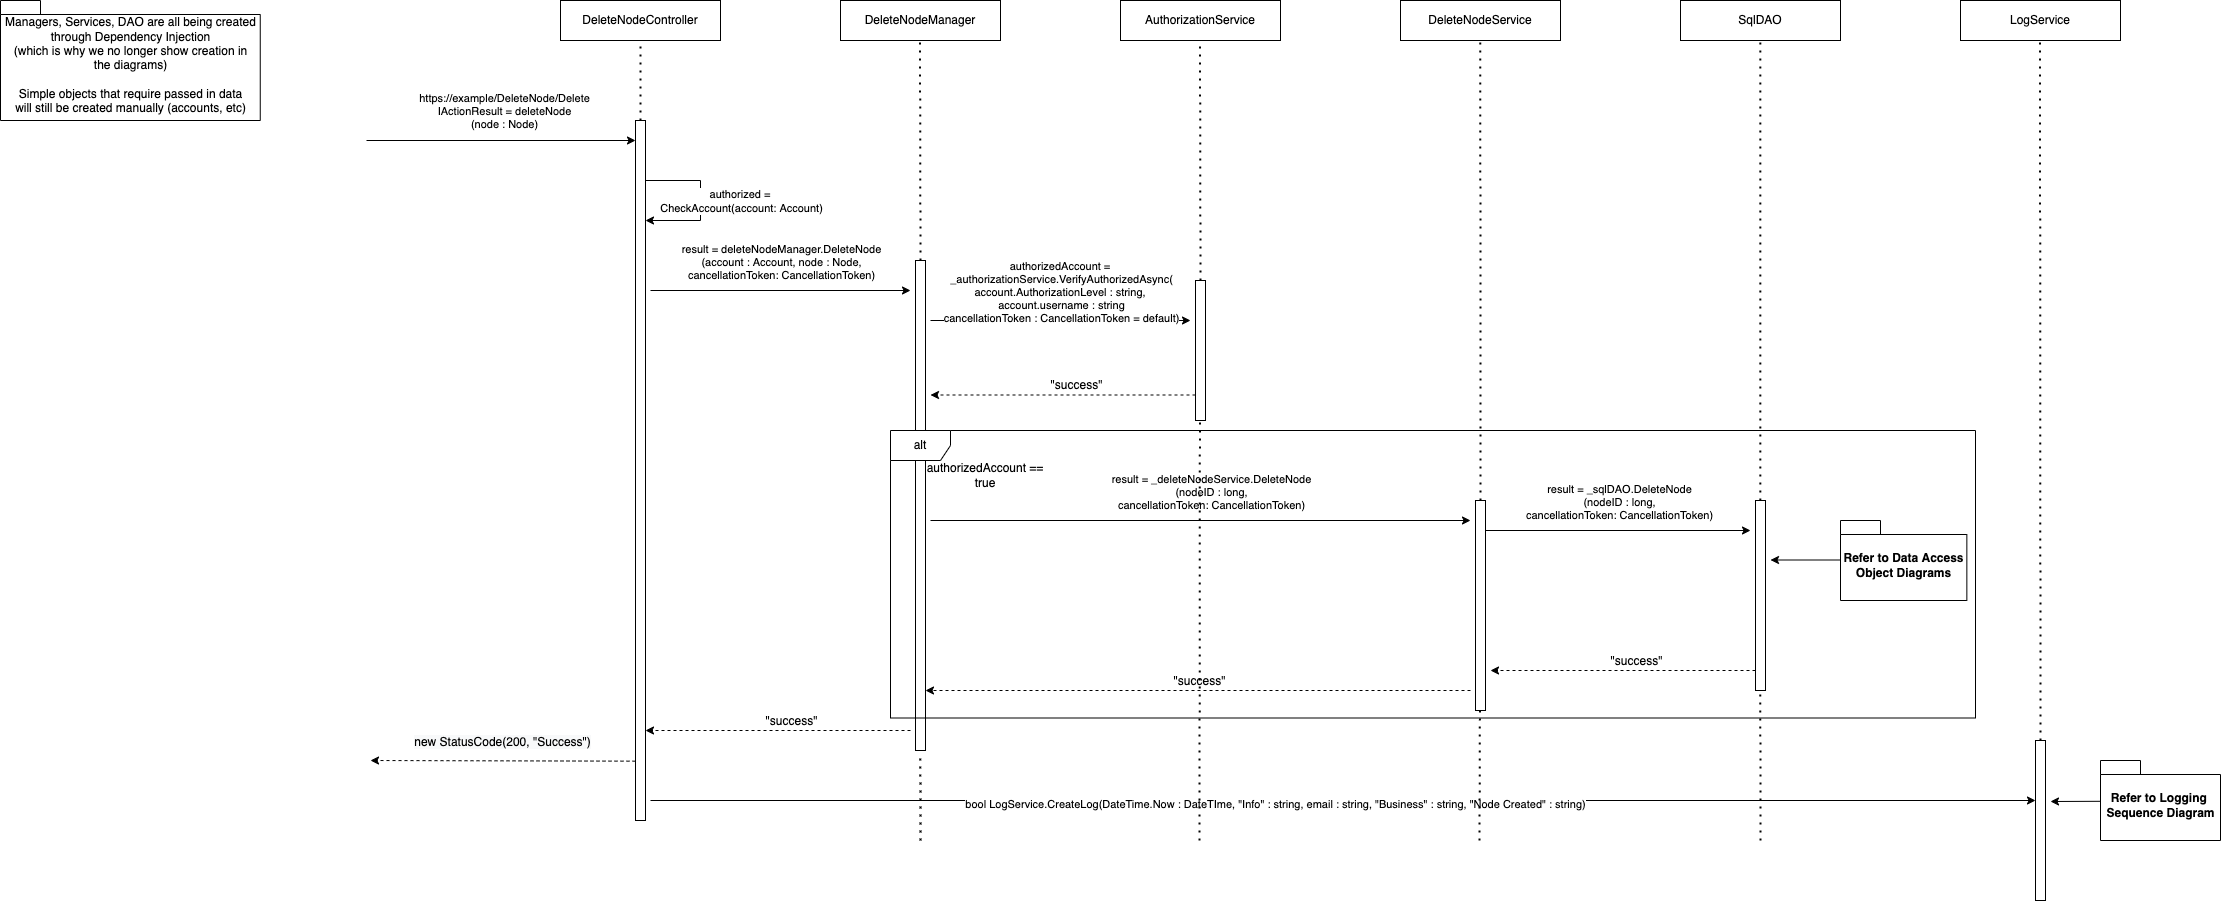

The diagram above was exported from draw.io. Its source (the exported page's mxGraphModel, read from the mxfile embedded in the PNG):
<mxGraphModel dx="2107" dy="605" grid="1" gridSize="10" guides="1" tooltips="1" connect="1" arrows="1" fold="1" page="1" pageScale="1" pageWidth="850" pageHeight="1100" math="0" shadow="0">
  <root>
    <mxCell id="0" />
    <mxCell id="1" parent="0" />
    <mxCell id="EqYJzLqsjbOLumxbBhEy-1" value="DeleteNodeController" style="rounded=0;whiteSpace=wrap;html=1;" parent="1" vertex="1">
      <mxGeometry x="40" y="40" width="160" height="40" as="geometry" />
    </mxCell>
    <mxCell id="EqYJzLqsjbOLumxbBhEy-2" value="DeleteNodeManager" style="rounded=0;whiteSpace=wrap;html=1;" parent="1" vertex="1">
      <mxGeometry x="320" y="40" width="160" height="40" as="geometry" />
    </mxCell>
    <mxCell id="EqYJzLqsjbOLumxbBhEy-3" value="DeleteNodeService" style="rounded=0;whiteSpace=wrap;html=1;" parent="1" vertex="1">
      <mxGeometry x="880" y="40" width="160" height="40" as="geometry" />
    </mxCell>
    <mxCell id="EqYJzLqsjbOLumxbBhEy-4" value="SqlDAO" style="rounded=0;whiteSpace=wrap;html=1;" parent="1" vertex="1">
      <mxGeometry x="1160" y="40" width="160" height="40" as="geometry" />
    </mxCell>
    <mxCell id="EqYJzLqsjbOLumxbBhEy-5" value="" style="endArrow=none;dashed=1;html=1;dashPattern=1 3;strokeWidth=2;rounded=0;" parent="1" edge="1">
      <mxGeometry width="50" height="50" relative="1" as="geometry">
        <mxPoint x="120" y="160" as="sourcePoint" />
        <mxPoint x="120" y="80" as="targetPoint" />
      </mxGeometry>
    </mxCell>
    <mxCell id="EqYJzLqsjbOLumxbBhEy-6" value="" style="rounded=0;whiteSpace=wrap;html=1;" parent="1" vertex="1">
      <mxGeometry x="115" y="160" width="10" height="700" as="geometry" />
    </mxCell>
    <mxCell id="EqYJzLqsjbOLumxbBhEy-7" value="" style="endArrow=none;dashed=1;html=1;dashPattern=1 3;strokeWidth=2;rounded=0;exitX=0.5;exitY=0;exitDx=0;exitDy=0;" parent="1" source="EqYJzLqsjbOLumxbBhEy-8" edge="1">
      <mxGeometry width="50" height="50" relative="1" as="geometry">
        <mxPoint x="400" y="200" as="sourcePoint" />
        <mxPoint x="399.5" y="80" as="targetPoint" />
      </mxGeometry>
    </mxCell>
    <mxCell id="EqYJzLqsjbOLumxbBhEy-8" value="" style="rounded=0;whiteSpace=wrap;html=1;" parent="1" vertex="1">
      <mxGeometry x="395" y="300" width="10" height="490" as="geometry" />
    </mxCell>
    <mxCell id="EqYJzLqsjbOLumxbBhEy-9" value="" style="endArrow=classic;html=1;rounded=0;" parent="1" edge="1">
      <mxGeometry width="50" height="50" relative="1" as="geometry">
        <mxPoint x="130" y="330" as="sourcePoint" />
        <mxPoint x="390" y="330" as="targetPoint" />
      </mxGeometry>
    </mxCell>
    <mxCell id="EqYJzLqsjbOLumxbBhEy-10" value="result = deleteNodeManager.DeleteNode&lt;br&gt;(account : Account, node : Node,&lt;br&gt;cancellationToken: CancellationToken)" style="edgeLabel;html=1;align=center;verticalAlign=middle;resizable=0;points=[];" parent="EqYJzLqsjbOLumxbBhEy-9" connectable="0" vertex="1">
      <mxGeometry x="0.0706" y="-2" relative="1" as="geometry">
        <mxPoint x="-9" y="-31" as="offset" />
      </mxGeometry>
    </mxCell>
    <mxCell id="EqYJzLqsjbOLumxbBhEy-11" value="" style="endArrow=classic;html=1;rounded=0;entryX=-0.1;entryY=0.1;entryDx=0;entryDy=0;entryPerimeter=0;" parent="1" edge="1">
      <mxGeometry width="50" height="50" relative="1" as="geometry">
        <mxPoint x="-154" y="180" as="sourcePoint" />
        <mxPoint x="115" y="180" as="targetPoint" />
      </mxGeometry>
    </mxCell>
    <mxCell id="EqYJzLqsjbOLumxbBhEy-12" value="https://example/DeleteNode/Delete&lt;br&gt;IActionResult = deleteNode&lt;br&gt;(node : Node)" style="edgeLabel;html=1;align=center;verticalAlign=middle;resizable=0;points=[];" parent="EqYJzLqsjbOLumxbBhEy-11" connectable="0" vertex="1">
      <mxGeometry x="0.0186" y="1" relative="1" as="geometry">
        <mxPoint y="-29" as="offset" />
      </mxGeometry>
    </mxCell>
    <mxCell id="EqYJzLqsjbOLumxbBhEy-13" value="LogService" style="rounded=0;whiteSpace=wrap;html=1;" parent="1" vertex="1">
      <mxGeometry x="1440" y="40" width="160" height="40" as="geometry" />
    </mxCell>
    <mxCell id="EqYJzLqsjbOLumxbBhEy-14" value="" style="endArrow=classic;html=1;rounded=0;" parent="1" edge="1">
      <mxGeometry width="50" height="50" relative="1" as="geometry">
        <mxPoint x="125" y="220" as="sourcePoint" />
        <mxPoint x="125" y="260" as="targetPoint" />
        <Array as="points">
          <mxPoint x="180" y="220" />
          <mxPoint x="180" y="260" />
        </Array>
      </mxGeometry>
    </mxCell>
    <mxCell id="EqYJzLqsjbOLumxbBhEy-15" value="authorized = &lt;br&gt;CheckAccount(account: Account)" style="edgeLabel;html=1;align=center;verticalAlign=middle;resizable=0;points=[];" parent="EqYJzLqsjbOLumxbBhEy-14" connectable="0" vertex="1">
      <mxGeometry x="0.0031" relative="1" as="geometry">
        <mxPoint x="40" as="offset" />
      </mxGeometry>
    </mxCell>
    <mxCell id="EqYJzLqsjbOLumxbBhEy-16" value="&lt;span style=&quot;font-weight: 400&quot;&gt;Managers, Services, DAO are all being created&lt;br&gt;through Dependency Injection&lt;br&gt;(which is why we no longer show creation in&lt;br&gt;the diagrams)&lt;br&gt;&lt;br&gt;Simple objects that require passed in data&lt;br&gt;will still be created manually (accounts, etc)&lt;br&gt;&lt;/span&gt;" style="shape=folder;fontStyle=1;spacingTop=10;tabWidth=40;tabHeight=14;tabPosition=left;html=1;" parent="1" vertex="1">
      <mxGeometry x="-520.0000000000002" y="40" width="259.75" height="120" as="geometry" />
    </mxCell>
    <mxCell id="EqYJzLqsjbOLumxbBhEy-17" value="" style="endArrow=none;dashed=1;html=1;dashPattern=1 3;strokeWidth=2;rounded=0;exitX=0.5;exitY=0;exitDx=0;exitDy=0;" parent="1" source="EqYJzLqsjbOLumxbBhEy-18" edge="1">
      <mxGeometry width="50" height="50" relative="1" as="geometry">
        <mxPoint x="960" y="450" as="sourcePoint" />
        <mxPoint x="959.8200000000002" y="80" as="targetPoint" />
      </mxGeometry>
    </mxCell>
    <mxCell id="EqYJzLqsjbOLumxbBhEy-18" value="" style="rounded=0;whiteSpace=wrap;html=1;" parent="1" vertex="1">
      <mxGeometry x="955" y="540" width="10" height="210" as="geometry" />
    </mxCell>
    <mxCell id="EqYJzLqsjbOLumxbBhEy-19" value="" style="endArrow=classic;html=1;rounded=0;" parent="1" edge="1">
      <mxGeometry width="50" height="50" relative="1" as="geometry">
        <mxPoint x="410" y="560" as="sourcePoint" />
        <mxPoint x="950" y="560" as="targetPoint" />
      </mxGeometry>
    </mxCell>
    <mxCell id="EqYJzLqsjbOLumxbBhEy-20" value="result = _deleteNodeService.DeleteNode&lt;br&gt;(nodeID : long,&lt;br&gt;cancellationToken: CancellationToken)" style="edgeLabel;html=1;align=center;verticalAlign=middle;resizable=0;points=[];" parent="EqYJzLqsjbOLumxbBhEy-19" connectable="0" vertex="1">
      <mxGeometry x="0.0706" y="-2" relative="1" as="geometry">
        <mxPoint x="-9" y="-31" as="offset" />
      </mxGeometry>
    </mxCell>
    <mxCell id="EqYJzLqsjbOLumxbBhEy-21" value="" style="endArrow=none;dashed=1;html=1;dashPattern=1 3;strokeWidth=2;rounded=0;exitX=0.482;exitY=0;exitDx=0;exitDy=0;exitPerimeter=0;" parent="1" source="EqYJzLqsjbOLumxbBhEy-22" edge="1">
      <mxGeometry width="50" height="50" relative="1" as="geometry">
        <mxPoint x="1239.4099999999999" y="320" as="sourcePoint" />
        <mxPoint x="1239.8199999999997" y="80" as="targetPoint" />
      </mxGeometry>
    </mxCell>
    <mxCell id="EqYJzLqsjbOLumxbBhEy-22" value="" style="rounded=0;whiteSpace=wrap;html=1;" parent="1" vertex="1">
      <mxGeometry x="1235" y="540" width="10" height="190" as="geometry" />
    </mxCell>
    <mxCell id="EqYJzLqsjbOLumxbBhEy-23" value="" style="endArrow=classic;html=1;rounded=0;" parent="1" edge="1">
      <mxGeometry width="50" height="50" relative="1" as="geometry">
        <mxPoint x="965.0000000000005" y="570" as="sourcePoint" />
        <mxPoint x="1230.0000000000005" y="570" as="targetPoint" />
      </mxGeometry>
    </mxCell>
    <mxCell id="EqYJzLqsjbOLumxbBhEy-24" value="result = _sqlDAO.DeleteNode&lt;br&gt;(nodeID : long,&lt;br&gt;cancellationToken: CancellationToken)" style="edgeLabel;html=1;align=center;verticalAlign=middle;resizable=0;points=[];" parent="EqYJzLqsjbOLumxbBhEy-23" connectable="0" vertex="1">
      <mxGeometry x="0.0706" y="-2" relative="1" as="geometry">
        <mxPoint x="-9" y="-31" as="offset" />
      </mxGeometry>
    </mxCell>
    <mxCell id="EqYJzLqsjbOLumxbBhEy-25" value="" style="endArrow=classic;html=1;rounded=0;fontSize=12;" parent="1" edge="1">
      <mxGeometry width="50" height="50" relative="1" as="geometry">
        <mxPoint x="1320" y="599.4999999999998" as="sourcePoint" />
        <mxPoint x="1250.004137931035" y="599.4999999999998" as="targetPoint" />
        <Array as="points" />
      </mxGeometry>
    </mxCell>
    <mxCell id="EqYJzLqsjbOLumxbBhEy-26" value="&amp;nbsp;Refer to Data Access &lt;br&gt;Object Diagrams" style="shape=folder;fontStyle=1;spacingTop=10;tabWidth=40;tabHeight=14;tabPosition=left;html=1;fontSize=12;" parent="1" vertex="1">
      <mxGeometry x="1320.0000000000005" y="560" width="126.35" height="80" as="geometry" />
    </mxCell>
    <mxCell id="EqYJzLqsjbOLumxbBhEy-27" value="" style="endArrow=classic;html=1;rounded=0;dashed=1;fontSize=12;" parent="1" edge="1">
      <mxGeometry width="50" height="50" relative="1" as="geometry">
        <mxPoint x="1235.0000000000005" y="710" as="sourcePoint" />
        <mxPoint x="970.0000000000005" y="710" as="targetPoint" />
      </mxGeometry>
    </mxCell>
    <mxCell id="EqYJzLqsjbOLumxbBhEy-28" value="&quot;success&quot;" style="edgeLabel;html=1;align=center;verticalAlign=middle;resizable=0;points=[];fontSize=12;" parent="EqYJzLqsjbOLumxbBhEy-27" connectable="0" vertex="1">
      <mxGeometry x="0.0829" relative="1" as="geometry">
        <mxPoint x="23" y="-10" as="offset" />
      </mxGeometry>
    </mxCell>
    <mxCell id="EqYJzLqsjbOLumxbBhEy-29" value="" style="endArrow=classic;html=1;rounded=0;dashed=1;fontSize=12;" parent="1" edge="1">
      <mxGeometry width="50" height="50" relative="1" as="geometry">
        <mxPoint x="675.0000000000005" y="434.5" as="sourcePoint" />
        <mxPoint x="410" y="434.5" as="targetPoint" />
      </mxGeometry>
    </mxCell>
    <mxCell id="EqYJzLqsjbOLumxbBhEy-30" value="&quot;success&quot;" style="edgeLabel;html=1;align=center;verticalAlign=middle;resizable=0;points=[];fontSize=12;" parent="EqYJzLqsjbOLumxbBhEy-29" connectable="0" vertex="1">
      <mxGeometry x="0.0829" relative="1" as="geometry">
        <mxPoint x="23" y="-10" as="offset" />
      </mxGeometry>
    </mxCell>
    <mxCell id="EqYJzLqsjbOLumxbBhEy-31" value="" style="endArrow=classic;html=1;rounded=0;dashed=1;fontSize=12;" parent="1" edge="1">
      <mxGeometry width="50" height="50" relative="1" as="geometry">
        <mxPoint x="390" y="770" as="sourcePoint" />
        <mxPoint x="125" y="770" as="targetPoint" />
      </mxGeometry>
    </mxCell>
    <mxCell id="EqYJzLqsjbOLumxbBhEy-32" value="&quot;success&quot;" style="edgeLabel;html=1;align=center;verticalAlign=middle;resizable=0;points=[];fontSize=12;" parent="EqYJzLqsjbOLumxbBhEy-31" connectable="0" vertex="1">
      <mxGeometry x="0.0829" relative="1" as="geometry">
        <mxPoint x="23" y="-10" as="offset" />
      </mxGeometry>
    </mxCell>
    <mxCell id="EqYJzLqsjbOLumxbBhEy-33" value="" style="endArrow=classic;html=1;rounded=0;fontSize=12;endFill=1;" parent="1" edge="1">
      <mxGeometry width="50" height="50" relative="1" as="geometry">
        <mxPoint x="130" y="840" as="sourcePoint" />
        <mxPoint x="1515" y="840" as="targetPoint" />
        <Array as="points" />
      </mxGeometry>
    </mxCell>
    <mxCell id="EqYJzLqsjbOLumxbBhEy-34" value="bool LogService.CreateLog(DateTime.Now : DateTIme, &quot;Info&quot; : string, email : string, &quot;Business&quot; : string, &quot;Node Created&quot; : string)" style="edgeLabel;html=1;align=center;verticalAlign=middle;resizable=0;points=[];" parent="EqYJzLqsjbOLumxbBhEy-33" connectable="0" vertex="1">
      <mxGeometry x="-0.0987" y="-3" relative="1" as="geometry">
        <mxPoint as="offset" />
      </mxGeometry>
    </mxCell>
    <mxCell id="EqYJzLqsjbOLumxbBhEy-35" value="" style="endArrow=none;dashed=1;html=1;dashPattern=1 3;strokeWidth=2;rounded=0;exitX=0.5;exitY=0;exitDx=0;exitDy=0;" parent="1" source="EqYJzLqsjbOLumxbBhEy-36" edge="1">
      <mxGeometry width="50" height="50" relative="1" as="geometry">
        <mxPoint x="1520" y="610" as="sourcePoint" />
        <mxPoint x="1519.5" y="80" as="targetPoint" />
      </mxGeometry>
    </mxCell>
    <mxCell id="EqYJzLqsjbOLumxbBhEy-36" value="" style="rounded=0;whiteSpace=wrap;html=1;" parent="1" vertex="1">
      <mxGeometry x="1515" y="780" width="10" height="160" as="geometry" />
    </mxCell>
    <mxCell id="EqYJzLqsjbOLumxbBhEy-37" value="" style="endArrow=classic;html=1;rounded=0;fontSize=12;exitX=-0.004;exitY=0.51;exitDx=0;exitDy=0;exitPerimeter=0;" parent="1" source="EqYJzLqsjbOLumxbBhEy-38" edge="1">
      <mxGeometry width="50" height="50" relative="1" as="geometry">
        <mxPoint x="1480" y="459.49999999999955" as="sourcePoint" />
        <mxPoint x="1530" y="841" as="targetPoint" />
        <Array as="points" />
      </mxGeometry>
    </mxCell>
    <mxCell id="EqYJzLqsjbOLumxbBhEy-38" value="Refer to Logging &lt;br style=&quot;font-size: 12px;&quot;&gt;Sequence Diagram" style="shape=folder;fontStyle=1;spacingTop=10;tabWidth=40;tabHeight=14;tabPosition=left;html=1;fontSize=12;" parent="1" vertex="1">
      <mxGeometry x="1580.0000000000005" y="799.9999999999995" width="120" height="80" as="geometry" />
    </mxCell>
    <mxCell id="EqYJzLqsjbOLumxbBhEy-39" value="" style="endArrow=classic;html=1;rounded=0;dashed=1;fontSize=12;" parent="1" edge="1">
      <mxGeometry width="50" height="50" relative="1" as="geometry">
        <mxPoint x="115" y="800.6699999999994" as="sourcePoint" />
        <mxPoint x="-150" y="800.0000000000002" as="targetPoint" />
      </mxGeometry>
    </mxCell>
    <mxCell id="EqYJzLqsjbOLumxbBhEy-40" value="&lt;font face=&quot;helvetica&quot;&gt;&lt;span style=&quot;background-color: rgb(248 , 249 , 250)&quot;&gt;new StatusCode(200, &quot;Success&quot;)&lt;/span&gt;&lt;/font&gt;" style="edgeLabel;html=1;align=center;verticalAlign=middle;resizable=0;points=[];fontSize=12;" parent="EqYJzLqsjbOLumxbBhEy-39" connectable="0" vertex="1">
      <mxGeometry x="0.0829" relative="1" as="geometry">
        <mxPoint x="9" y="-19" as="offset" />
      </mxGeometry>
    </mxCell>
    <mxCell id="EqYJzLqsjbOLumxbBhEy-41" value="AuthorizationService" style="rounded=0;whiteSpace=wrap;html=1;" parent="1" vertex="1">
      <mxGeometry x="600" y="40" width="160" height="40" as="geometry" />
    </mxCell>
    <mxCell id="EqYJzLqsjbOLumxbBhEy-42" value="" style="endArrow=none;dashed=1;html=1;dashPattern=1 3;strokeWidth=2;rounded=0;" parent="1" edge="1">
      <mxGeometry width="50" height="50" relative="1" as="geometry">
        <mxPoint x="680" y="320" as="sourcePoint" />
        <mxPoint x="679.5" y="80" as="targetPoint" />
      </mxGeometry>
    </mxCell>
    <mxCell id="EqYJzLqsjbOLumxbBhEy-43" value="" style="rounded=0;whiteSpace=wrap;html=1;" parent="1" vertex="1">
      <mxGeometry x="675" y="320" width="10" height="140" as="geometry" />
    </mxCell>
    <mxCell id="EqYJzLqsjbOLumxbBhEy-44" value="" style="endArrow=classic;html=1;rounded=0;" parent="1" edge="1">
      <mxGeometry width="50" height="50" relative="1" as="geometry">
        <mxPoint x="410" y="360" as="sourcePoint" />
        <mxPoint x="670" y="360" as="targetPoint" />
      </mxGeometry>
    </mxCell>
    <mxCell id="EqYJzLqsjbOLumxbBhEy-45" value="authorizedAccount = &lt;br&gt;_authorizationService.VerifyAuthorizedAsync(&lt;br&gt;account.AuthorizationLevel : string, &lt;br&gt;account.username : string&lt;br&gt;cancellationToken : CancellationToken = default)" style="edgeLabel;html=1;align=center;verticalAlign=middle;resizable=0;points=[];" parent="EqYJzLqsjbOLumxbBhEy-44" connectable="0" vertex="1">
      <mxGeometry x="0.0706" y="-2" relative="1" as="geometry">
        <mxPoint x="-9" y="-31" as="offset" />
      </mxGeometry>
    </mxCell>
    <mxCell id="EqYJzLqsjbOLumxbBhEy-46" value="authorizedAccount == true" style="text;html=1;strokeColor=none;fillColor=none;align=center;verticalAlign=middle;whiteSpace=wrap;rounded=0;" parent="1" vertex="1">
      <mxGeometry x="395" y="500" width="140" height="30" as="geometry" />
    </mxCell>
    <mxCell id="EqYJzLqsjbOLumxbBhEy-48" value="" style="endArrow=classic;html=1;rounded=0;dashed=1;fontSize=12;" parent="1" edge="1">
      <mxGeometry width="50" height="50" relative="1" as="geometry">
        <mxPoint x="950" y="730" as="sourcePoint" />
        <mxPoint x="405" y="730" as="targetPoint" />
      </mxGeometry>
    </mxCell>
    <mxCell id="EqYJzLqsjbOLumxbBhEy-49" value="&quot;success&quot;" style="edgeLabel;html=1;align=center;verticalAlign=middle;resizable=0;points=[];fontSize=12;" parent="EqYJzLqsjbOLumxbBhEy-48" connectable="0" vertex="1">
      <mxGeometry x="0.0829" relative="1" as="geometry">
        <mxPoint x="23" y="-10" as="offset" />
      </mxGeometry>
    </mxCell>
    <mxCell id="EqYJzLqsjbOLumxbBhEy-50" value="alt" style="shape=umlFrame;whiteSpace=wrap;html=1;" parent="1" vertex="1">
      <mxGeometry x="370" y="470" width="1085" height="287.5" as="geometry" />
    </mxCell>
    <mxCell id="FsTWoQW5MiRF4dwkq8ca-1" value="" style="endArrow=none;dashed=1;html=1;dashPattern=1 3;strokeWidth=2;rounded=0;" parent="1" edge="1">
      <mxGeometry width="50" height="50" relative="1" as="geometry">
        <mxPoint x="679" y="880" as="sourcePoint" />
        <mxPoint x="679.4099999999996" y="460" as="targetPoint" />
      </mxGeometry>
    </mxCell>
    <mxCell id="FsTWoQW5MiRF4dwkq8ca-2" value="" style="endArrow=none;dashed=1;html=1;dashPattern=1 3;strokeWidth=2;rounded=0;" parent="1" edge="1">
      <mxGeometry width="50" height="50" relative="1" as="geometry">
        <mxPoint x="959" y="880" as="sourcePoint" />
        <mxPoint x="959.4099999999997" y="750" as="targetPoint" />
      </mxGeometry>
    </mxCell>
    <mxCell id="FsTWoQW5MiRF4dwkq8ca-3" value="" style="endArrow=none;dashed=1;html=1;dashPattern=1 3;strokeWidth=2;rounded=0;" parent="1" edge="1">
      <mxGeometry width="50" height="50" relative="1" as="geometry">
        <mxPoint x="1240" y="880" as="sourcePoint" />
        <mxPoint x="1239.82" y="730" as="targetPoint" />
      </mxGeometry>
    </mxCell>
    <mxCell id="FsTWoQW5MiRF4dwkq8ca-4" value="" style="endArrow=none;dashed=1;html=1;dashPattern=1 3;strokeWidth=2;rounded=0;" parent="1" edge="1">
      <mxGeometry width="50" height="50" relative="1" as="geometry">
        <mxPoint x="400" y="880" as="sourcePoint" />
        <mxPoint x="399.8199999999998" y="795" as="targetPoint" />
      </mxGeometry>
    </mxCell>
  </root>
</mxGraphModel>